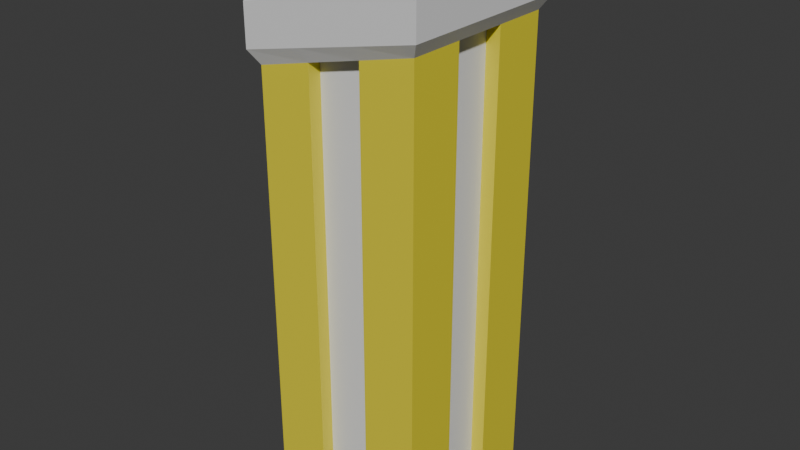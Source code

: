 # Source: HelpButton.blend  (saved by Blender 4.5.91; exported with 4.5.12 LTS)
import bpy
from mathutils import Matrix  # noqa: F401  (used for matrix-valued properties, if any)

bpy.ops.wm.read_factory_settings(use_empty=True)
scene = bpy.context.scene
scene.name = 'Scene'

# ---- collections
col_collection = bpy.data.collections.new('Collection'); scene.collection.children.link(col_collection)

# ---- materials (node trees are filled in below, after node groups)
mat_material = bpy.data.materials.new('Material')
mat_material.alpha_threshold = 0.0
mat_material.roughness = 0.5
mat_material.line_color = (0.0, 0.0, 0.0, 1.0)
mat_material_001 = bpy.data.materials.new('Material.001')

# ---- material node trees
mat_material.use_nodes = True; mat_material.node_tree.nodes.clear()
_N = mat_material.node_tree.nodes; _L = mat_material.node_tree.links
n0 = _N.new('ShaderNodeOutputMaterial'); n0.name = 'Material Output'; n0.location = (200, 100)
n1 = _N.new('ShaderNodeBsdfPrincipled'); n1.name = 'Principled BSDF'; n1.location = (-200, 100)
n1.inputs[3].default_value = 1.45
_L.new(n1.outputs[0], n0.inputs[0])
n0.is_active_output = True
mat_material_001.use_nodes = True; mat_material_001.node_tree.nodes.clear()
_N = mat_material_001.node_tree.nodes; _L = mat_material_001.node_tree.links
n0 = _N.new('ShaderNodeBsdfPrincipled'); n0.name = 'Principled BSDF'; n0.location = (-200, 100)
n0.inputs[0].default_value = (0.8002, 0.6988, 0.03209, 1.0)
n1 = _N.new('ShaderNodeOutputMaterial'); n1.name = 'Material Output'; n1.location = (200, 100)
_L.new(n0.outputs[0], n1.inputs[0])
n1.is_active_output = True

# ---- world
world_world = bpy.data.worlds.new('World'); scene.world = world_world
world_world.use_nodes = True; world_world.node_tree.nodes.clear()
_N = world_world.node_tree.nodes; _L = world_world.node_tree.links
n0 = _N.new('ShaderNodeOutputWorld'); n0.name = 'World Output'; n0.location = (200, 100)
n1 = _N.new('ShaderNodeBackground'); n1.name = 'Background'; n1.location = (-200, 100)
n1.inputs[0].default_value = (0.05088, 0.05088, 0.05088, 1.0)
_L.new(n1.outputs[0], n0.inputs[0])
n0.is_active_output = True
world_world.color = (0.05088, 0.05088, 0.05088)
world_world.sun_shadow_jitter_overblur = 0.0

# ---- meshes
me_cube = bpy.data.meshes.new('Cube')
me_cube.from_pydata([(1.375, 1.375, 9.0), (1.5, 1.5, -1.0), (1.375, -1.375, 9.0), (1.5, -1.5, -1.0), (-1.375, 1.375, 8.25), (-1.5, 1.5, -1.0), (-1.375, -1.375, 8.25), (-1.5, -1.5, -1.0), (1.65, -1.65, 8.75), (-1.65, -1.65, 8.0), (1.65, 1.65, 8.75), (-1.65, 1.65, 8.0), (0.5, 1.5, -1.0), (-0.5, 1.5, -1.0), (0.55, -1.65, 8.5), (-0.55, -1.65, 8.25), (-0.5, -1.5, -1.0), (0.5, -1.5, -1.0), (-0.55, 1.65, 8.25), (0.55, 1.65, 8.5), (0.4583, -1.375, 8.75), (-0.4583, -1.375, 8.5), (-0.4583, 1.375, 8.5), (0.4583, 1.375, 8.75), (-1.5, 0.5, -1.0), (-1.5, -0.5, -1.0), (1.65, 0.55, 8.75), (1.65, -0.55, 8.75), (-1.65, -0.55, 8.0), (-1.65, 0.55, 8.0), (1.5, -0.5, -1.0), (1.5, 0.5, -1.0), (1.375, 0.4583, 9.0), (1.375, -0.4583, 9.0), (-1.375, -0.4583, 8.25), (-1.375, 0.4583, 8.25), (-0.5, 0.5, -1.0), (-0.5, -0.5, -1.0), (0.5, 0.5, -1.0), (0.5, -0.5, -1.0), (1.5, 1.5, 7.75), (-1.5, -1.5, 7.0), (1.5, -1.5, 7.75), (-1.5, 1.5, 7.0), (-0.5, 1.5, 7.25), (0.5, 1.5, 7.5), (0.5, -1.5, 7.5), (-0.5, -1.5, 7.25), (1.5, 0.5, 7.75), (1.5, -0.5, 7.75), (-1.5, -0.5, 7.0), (-1.5, 0.5, 7.0), (0.5, 1.25, -1.0), (-0.5, 1.25, -1.0), (-0.5, 1.25, 7.25), (0.5, 1.25, 7.5), (1.25, -0.5, -1.0), (1.25, 0.5, -1.0), (1.25, 0.5, 7.75), (1.25, -0.5, 7.75), (-1.25, 0.5, -1.0), (-1.25, -0.5, -1.0), (-1.25, -0.5, 7.0), (-1.25, 0.5, 7.0), (-0.5, -1.25, -1.0), (0.5, -1.25, -1.0), (0.5, -1.25, 7.5), (-0.5, -1.25, 7.25), (-1.65, -1.65, 7.25), (1.65, 1.65, 8.0), (1.65, -1.65, 8.0), (-1.65, 1.65, 7.25), (-0.55, 1.65, 7.5), (0.55, 1.65, 7.75), (0.55, -1.65, 7.75), (-0.55, -1.65, 7.5), (1.65, 0.55, 8.0), (1.65, -0.55, 8.0), (-1.65, -0.55, 7.25), (-1.65, 0.55, 7.25), (-1.008, -0.5042, 8.35), (-0.5042, -1.008, 8.488), (0.5042, -1.008, 8.762), (1.008, -0.5042, 8.9), (0.5042, 1.008, 8.762), (-0.5042, 1.008, 8.488), (-1.008, 0.5042, 8.35), (1.008, 0.5042, 8.9), (0.4779, 1.008, 8.859), (0.4779, 0.5042, 8.859), (0.4779, -0.5042, 8.859), (-0.5305, 1.008, 8.584), (-0.5305, 0.5042, 8.584), (-0.5305, -0.5042, 8.584), (-1.035, 0.5042, 8.446), (-1.035, -0.5042, 8.446), (-0.5305, -1.008, 8.584), (0.4779, -1.008, 8.859), (0.982, -0.5042, 8.996), (0.982, 0.5042, 8.996)], [], [(75, 15, 9, 68), (79, 29, 11, 71), (39, 30, 3, 17), (77, 27, 8, 70), (73, 19, 10, 69), (21, 6, 9, 15), (33, 2, 8, 27), (35, 4, 11, 29), (23, 0, 10, 19), (4, 22, 18, 11), (22, 23, 19, 18), (2, 20, 14, 8), (20, 21, 15, 14), (71, 11, 18, 72), (72, 18, 19, 73), (25, 37, 16, 7), (70, 8, 14, 74), (74, 14, 15, 75), (33, 83, 82, 20, 2), (80, 81, 96, 95), (23, 22, 85, 84), (83, 87, 99, 98), (0, 23, 84, 87, 32), (32, 87, 83, 33), (36, 38, 39, 37), (5, 13, 36, 24), (6, 34, 28, 9), (34, 35, 29, 28), (0, 32, 26, 10), (32, 33, 27, 26), (69, 10, 26, 76), (76, 26, 27, 77), (12, 1, 31, 38), (68, 9, 28, 78), (78, 28, 29, 79), (22, 4, 35, 86, 85), (84, 85, 91, 88), (25, 50, 62, 61), (7, 41, 50, 25), (49, 30, 56, 59), (1, 40, 48, 31), (17, 46, 66, 65), (3, 42, 46, 17), (13, 44, 54, 53), (5, 43, 44, 13), (12, 45, 40, 1), (30, 49, 42, 3), (24, 51, 43, 5), (16, 47, 41, 7), (53, 54, 55, 52), (44, 45, 55, 54), (45, 12, 52, 55), (57, 58, 59, 56), (31, 48, 58, 57), (48, 49, 59, 58), (61, 62, 63, 60), (50, 51, 63, 62), (51, 24, 60, 63), (65, 66, 67, 64), (46, 47, 67, 66), (47, 16, 64, 67), (50, 78, 79, 51), (41, 68, 78, 50), (48, 76, 77, 49), (40, 69, 76, 48), (46, 74, 75, 47), (42, 70, 74, 46), (44, 72, 73, 45), (43, 71, 72, 44), (45, 73, 69, 40), (49, 77, 70, 42), (51, 79, 71, 43), (47, 75, 68, 41), (85, 86, 94, 91), (82, 81, 21, 20), (86, 80, 95, 94), (81, 82, 97, 96), (82, 83, 98, 97), (87, 84, 88, 99), (80, 86, 35, 34), (81, 80, 34, 6, 21), (93, 95, 96), (90, 93, 96, 97), (89, 92, 93, 90), (92, 94, 95, 93), (98, 99, 89, 90), (88, 91, 92, 89), (97, 98, 90), (91, 94, 92), (99, 88, 89)])
me_cube.polygons.foreach_set('material_index', [0, 0, 0, 0, 0, 0, 0, 0, 0, 0, 0, 0, 0, 0, 0, 0, 0, 0, 0, 0, 0, 0, 0, 0, 0, 0, 0, 0, 0, 0, 0, 0, 0, 0, 0, 0, 0, 1, 1, 1, 1, 1, 1, 1, 1, 1, 1, 1, 1, 0, 0, 1, 0, 1, 0, 0, 0, 1, 0, 0, 1, 0, 0, 0, 0, 0, 0, 0, 0, 0, 0, 0, 0, 0, 0, 0, 0, 0, 0, 0, 0, 0, 0, 0, 0, 0, 0, 0, 0, 0])
_uv = me_cube.uv_layers.new(name='UVMap')
_uv.uv.foreach_set('vector', [0.3255, 0.07393, 0.3255, 0.02973, 0.3906, 0.04459, 0.3906, 0.0888, 0.716, 0.04385, 0.716, 0.0, 0.7811, 0.0, 0.7811, 0.04385, 0.0591, 0.6466, 5.703e-10, 0.6466, 5.039e-09, 0.5874, 0.0591, 0.5874, 0.1302, 0.05703, 0.1302, 0.01291, 0.1953, 0.01291, 0.1953, 0.05703, 0.5207, 0.05907, 0.5207, 0.01486, 0.5858, 0.0, 0.5858, 0.0442, 0.2116, 0.6985, 0.2116, 0.7546, 0.1953, 0.7748, 0.1953, 0.7085, 0.1248, 0.0, 0.179, 0.0, 0.1953, 0.01291, 0.1302, 0.01291, 0.3201, 0.7546, 0.3743, 0.7546, 0.3906, 0.7748, 0.3255, 0.7748, 0.3743, 0.6424, 0.3743, 0.5863, 0.3906, 0.5758, 0.3906, 0.6422, 0.3743, 0.7546, 0.3743, 0.6985, 0.3906, 0.7085, 0.3906, 0.7748, 0.3743, 0.6985, 0.3743, 0.6424, 0.3906, 0.6422, 0.3906, 0.7085, 0.2116, 0.5863, 0.2116, 0.6424, 0.1953, 0.6422, 0.1953, 0.5758, 0.2116, 0.6424, 0.2116, 0.6985, 0.1953, 0.7085, 0.1953, 0.6422, 0.3906, 0.0888, 0.3906, 0.04459, 0.4557, 0.02973, 0.4557, 0.07393, 0.4557, 0.07393, 0.4557, 0.02973, 0.5207, 0.01486, 0.5207, 0.05907, 0.1182, 0.6466, 0.0591, 0.6466, 0.0591, 0.5874, 0.1182, 0.5874, 0.1953, 0.0442, 0.1953, 0.0, 0.2604, 0.01486, 0.2604, 0.05907, 0.2604, 0.05907, 0.2604, 0.01486, 0.3255, 0.02973, 0.3255, 0.07393, 0.2658, 0.5863, 0.2631, 0.6087, 0.2333, 0.6396, 0.2116, 0.6424, 0.2116, 0.5863, 0.6282, 0.6995, 0.631, 0.6685, 0.6369, 0.6685, 0.6341, 0.6995, 0.3743, 0.6424, 0.3743, 0.6985, 0.3526, 0.7013, 0.3526, 0.6396, 0.5214, 0.635, 0.5214, 0.6947, 0.5159, 0.6947, 0.5159, 0.635, 0.3743, 0.5863, 0.3743, 0.6424, 0.3526, 0.6396, 0.3228, 0.6087, 0.3201, 0.5863, 0.3201, 0.5863, 0.3228, 0.6087, 0.2631, 0.6087, 0.2658, 0.5863, 0.5691, 0.635, 0.51, 0.635, 0.51, 0.5758, 0.5691, 0.5758, 0.6282, 0.635, 0.5691, 0.635, 0.5691, 0.5758, 0.6282, 0.5758, 0.2116, 0.7546, 0.2658, 0.7546, 0.2604, 0.7748, 0.1953, 0.7748, 0.2658, 0.7546, 0.3201, 0.7546, 0.3255, 0.7748, 0.2604, 0.7748, 0.01628, 0.0, 0.07053, 0.0, 0.0651, 0.01291, 0.0, 0.01291, 0.07053, 0.0, 0.1248, 0.0, 0.1302, 0.01291, 0.0651, 0.01291, 0.0, 0.05703, 0.0, 0.01291, 0.0651, 0.01291, 0.0651, 0.05703, 0.0651, 0.05703, 0.0651, 0.01291, 0.1302, 0.01291, 0.1302, 0.05703, 0.1773, 0.6466, 0.1182, 0.6466, 0.1182, 0.5874, 0.1773, 0.5874, 0.5858, 0.04385, 0.5858, 0.0, 0.6509, 0.0, 0.6509, 0.04385, 0.6509, 0.04385, 0.6509, 0.0, 0.716, 0.0, 0.716, 0.04385, 0.3743, 0.6985, 0.3743, 0.7546, 0.3201, 0.7546, 0.3228, 0.7322, 0.3526, 0.7013, 0.6428, 0.6066, 0.6428, 0.6685, 0.6369, 0.6685, 0.6369, 0.6066, 0.7959, 0.9862, 0.7959, 0.5147, 0.8107, 0.5147, 0.8107, 0.9862, 0.5947, 0.5276, 0.5947, 0.05985, 0.6539, 0.05985, 0.6539, 0.5276, 0.9735, -2.822e-08, 0.9735, 0.5157, 0.9587, 0.5157, 0.9587, 2.975e-05, 0.008878, 0.5874, 0.008878, 0.07271, 0.06806, 0.07271, 0.06806, 0.5874, 0.8995, 0.9981, 0.8995, 0.5011, 0.9143, 0.5011, 0.9143, 0.9981, 0.204, 0.5754, 0.204, 0.05977, 0.2632, 0.07462, 0.2632, 0.5756, 0.9291, 0.9864, 0.9291, 0.5011, 0.9439, 0.5011, 0.9439, 0.9864, 0.3996, 0.5758, 0.3996, 0.1043, 0.4588, 0.08947, 0.4588, 0.5757, 0.518, 0.5756, 0.518, 0.07462, 0.5772, 0.05977, 0.5772, 0.5754, 0.1272, 0.5874, 0.1272, 0.07271, 0.1864, 0.07271, 0.1864, 0.5874, 0.7131, 0.5276, 0.7131, 0.05985, 0.7723, 0.05985, 0.7723, 0.5276, 0.3223, 0.5757, 0.3223, 0.08947, 0.3815, 0.1043, 0.3815, 0.5758, 0.8403, 0.5011, 0.8403, 0.01485, 0.8995, 0.0, 0.8995, 0.5009, 0.1773, 0.6473, 0.1773, 0.5874, 0.1921, 0.5874, 0.1921, 0.6473, 0.9291, 0.5011, 0.9291, 0.9981, 0.9143, 0.9981, 0.9143, 0.5011, 0.7811, 0.5147, 0.7811, 0.0, 0.8403, 0.0, 0.8403, 0.5147, 0.9735, 0.5157, 0.9735, -2.822e-08, 0.9883, 2.975e-05, 0.9883, 0.5157, 0.6751, 0.635, 0.6751, 0.5758, 0.6899, 0.5758, 0.6899, 0.635, 0.8403, 0.9688, 0.8403, 0.5011, 0.8995, 0.5011, 0.8995, 0.9688, 0.6751, 0.5758, 0.6751, 0.635, 0.6604, 0.635, 0.6604, 0.5758, 0.8255, 0.5147, 0.8255, 0.9862, 0.8107, 0.9862, 0.8107, 0.5147, 0.8995, 0.5009, 0.8995, 0.0, 0.9587, 0.01485, 0.9587, 0.5011, 0.6604, 0.5758, 0.6604, 0.6357, 0.6456, 0.6357, 0.6456, 0.5758, 0.7959, 0.5147, 0.7959, 1.0, 0.7811, 1.0, 0.7811, 0.5147, 0.6539, 0.05985, 0.6509, 0.04385, 0.716, 0.04385, 0.7131, 0.05985, 0.5947, 0.05985, 0.5858, 0.04385, 0.6509, 0.04385, 0.6539, 0.05985, 0.06806, 0.07271, 0.0651, 0.05703, 0.1302, 0.05703, 0.1272, 0.07271, 0.008878, 0.07271, 0.0, 0.05703, 0.0651, 0.05703, 0.06806, 0.07271, 0.2632, 0.07462, 0.2604, 0.05907, 0.3255, 0.07393, 0.3223, 0.08947, 0.204, 0.05977, 0.1953, 0.0442, 0.2604, 0.05907, 0.2632, 0.07462, 0.4588, 0.08947, 0.4557, 0.07393, 0.5207, 0.05907, 0.518, 0.07462, 0.3996, 0.1043, 0.3906, 0.0888, 0.4557, 0.07393, 0.4588, 0.08947, 0.518, 0.07462, 0.5207, 0.05907, 0.5858, 0.0442, 0.5772, 0.05977, 0.1272, 0.07271, 0.1302, 0.05703, 0.1953, 0.05703, 0.1864, 0.07271, 0.7131, 0.05985, 0.716, 0.04385, 0.7811, 0.04385, 0.7723, 0.05985, 0.3223, 0.08947, 0.3255, 0.07393, 0.3906, 0.0888, 0.3815, 0.1043, 0.6428, 0.6685, 0.6456, 0.6995, 0.6397, 0.6995, 0.6369, 0.6685, 0.2333, 0.6396, 0.2333, 0.7013, 0.2116, 0.6985, 0.2116, 0.6424, 0.5159, 0.635, 0.5159, 0.6947, 0.51, 0.6947, 0.51, 0.635, 0.631, 0.6685, 0.631, 0.6066, 0.6369, 0.6066, 0.6369, 0.6685, 0.631, 0.6066, 0.6282, 0.5758, 0.6341, 0.5758, 0.6369, 0.6066, 0.6456, 0.5758, 0.6428, 0.6066, 0.6369, 0.6066, 0.6397, 0.5758, 0.2631, 0.7322, 0.3228, 0.7322, 0.3201, 0.7546, 0.2658, 0.7546, 0.2333, 0.7013, 0.2631, 0.7322, 0.2658, 0.7546, 0.2116, 0.7546, 0.2116, 0.6985, 0.4205, 0.6684, 0.4205, 0.6992, 0.3906, 0.6684, 0.4205, 0.6067, 0.4205, 0.6684, 0.3906, 0.6684, 0.3906, 0.6067, 0.4801, 0.6067, 0.4801, 0.6684, 0.4205, 0.6684, 0.4205, 0.6067, 0.4801, 0.6684, 0.4801, 0.6992, 0.4205, 0.6992, 0.4205, 0.6684, 0.4205, 0.5758, 0.4801, 0.5758, 0.4801, 0.6067, 0.4205, 0.6067, 0.51, 0.6067, 0.51, 0.6684, 0.4801, 0.6684, 0.4801, 0.6067, 0.3906, 0.6067, 0.4205, 0.5758, 0.4205, 0.6067, 0.51, 0.6684, 0.4801, 0.6992, 0.4801, 0.6684, 0.4801, 0.5758, 0.51, 0.6067, 0.4801, 0.6067])
me_cube.materials.append(mat_material)
me_cube.materials.append(mat_material_001)
me_cube.use_mirror_vertex_groups = False
me_cube.update()
me_cube_001 = bpy.data.meshes.new('Cube.001')
me_cube_001.from_pydata([(0.4583, 0.4583, 8.75), (0.4583, -0.4583, 8.75), (-0.4583, 0.4583, 8.5), (-0.4583, -0.4583, 8.5), (-0.9167, -0.4583, 8.375), (-0.4583, -0.9167, 8.5), (0.4583, -0.9167, 8.75), (0.9167, -0.4583, 8.875), (0.4583, 0.9167, 8.75), (-0.4583, 0.9167, 8.5), (-0.9167, 0.4583, 8.375), (0.9167, 0.4583, 8.875), (0.3268, 0.4583, 9.232), (0.3268, -0.4583, 9.232), (-0.5899, 0.4583, 8.982), (-0.5899, -0.4583, 8.982), (0.3268, 0.7769, 9.232), (0.3597, 0.9167, 9.112), (-0.557, 0.9167, 8.862), (-0.5899, 0.7769, 8.982), (-1.015, 0.4583, 8.737), (-0.9086, 0.4583, 8.895), (-1.015, -0.4583, 8.737), (-0.9086, -0.4583, 8.895), (-0.5899, -0.7769, 8.982), (-0.557, -0.9167, 8.862), (0.3597, -0.9167, 9.112), (0.3268, -0.7769, 9.232), (0.6455, -0.4583, 9.319), (0.818, -0.4583, 9.237), (0.818, 0.4583, 9.237), (0.6455, 0.4583, 9.319)], [], [(3, 5, 4), (1, 6, 5, 3), (0, 1, 3, 2), (2, 3, 4, 10), (7, 1, 0, 11), (8, 0, 2, 9), (6, 1, 7), (9, 2, 10), (11, 0, 8), (12, 14, 15, 13), (29, 30, 31, 28), (25, 26, 27, 24), (17, 18, 19, 16), (26, 29, 28, 27), (18, 20, 21, 19), (30, 17, 16, 31), (20, 22, 23, 21), (22, 25, 24, 23), (31, 16, 12), (16, 19, 14, 12), (11, 8, 17, 30), (8, 9, 18, 17), (19, 21, 14), (9, 10, 20, 18), (14, 21, 23, 15), (10, 4, 22, 20), (15, 23, 24), (4, 5, 25, 22), (13, 15, 24, 27), (5, 6, 26, 25), (27, 28, 13), (6, 7, 29, 26), (28, 31, 12, 13), (7, 11, 30, 29)])
_uv = me_cube_001.uv_layers.new(name='UVMap')
_uv.uv.foreach_set('vector', [0.2663, 0.6978, 0.2391, 0.6978, 0.2663, 0.7258, 0.2663, 0.6419, 0.2391, 0.6419, 0.2391, 0.6978, 0.2663, 0.6978, 0.3206, 0.6419, 0.2663, 0.6419, 0.2663, 0.6978, 0.3206, 0.6978, 0.3206, 0.6978, 0.2663, 0.6978, 0.2663, 0.7258, 0.3206, 0.7258, 0.2663, 0.6139, 0.2663, 0.6419, 0.3206, 0.6419, 0.3206, 0.6139, 0.3478, 0.6419, 0.3206, 0.6419, 0.3206, 0.6978, 0.3478, 0.6978, 0.2391, 0.6419, 0.2663, 0.6419, 0.2663, 0.6139, 0.3478, 0.6978, 0.3206, 0.6978, 0.3206, 0.7258, 0.3206, 0.6139, 0.3206, 0.6419, 0.3478, 0.6419, 0.3206, 0.6419, 0.3206, 0.6978, 0.2663, 0.6978, 0.2663, 0.6419, 0.2663, 0.6139, 0.3206, 0.6139, 0.3206, 0.6224, 0.2663, 0.6224, 0.2391, 0.6978, 0.2391, 0.6419, 0.2474, 0.6419, 0.2474, 0.6978, 0.3478, 0.6419, 0.3478, 0.6978, 0.3395, 0.6978, 0.3395, 0.6419, 0.2391, 0.6419, 0.2663, 0.6139, 0.2663, 0.6224, 0.2474, 0.6419, 0.3478, 0.6978, 0.3206, 0.7258, 0.3206, 0.7173, 0.3395, 0.6978, 0.3206, 0.6139, 0.3478, 0.6419, 0.3395, 0.6419, 0.3206, 0.6224, 0.3206, 0.7258, 0.2663, 0.7258, 0.2663, 0.7173, 0.3206, 0.7173, 0.2663, 0.7258, 0.2391, 0.6978, 0.2474, 0.6978, 0.2663, 0.7173, 0.3206, 0.6224, 0.3395, 0.6419, 0.3206, 0.6419, 0.3395, 0.6419, 0.3395, 0.6978, 0.3206, 0.6978, 0.3206, 0.6419, 0.3206, 0.6139, 0.3478, 0.6419, 0.3478, 0.6419, 0.3206, 0.6139, 0.3478, 0.6419, 0.3478, 0.6978, 0.3478, 0.6978, 0.3478, 0.6419, 0.3395, 0.6978, 0.3206, 0.7173, 0.3206, 0.6978, 0.3478, 0.6978, 0.3206, 0.7258, 0.3206, 0.7258, 0.3478, 0.6978, 0.3206, 0.6978, 0.3206, 0.7173, 0.2663, 0.7173, 0.2663, 0.6978, 0.3206, 0.7258, 0.2663, 0.7258, 0.2663, 0.7258, 0.3206, 0.7258, 0.2663, 0.6978, 0.2663, 0.7173, 0.2474, 0.6978, 0.2663, 0.7258, 0.2391, 0.6978, 0.2391, 0.6978, 0.2663, 0.7258, 0.2663, 0.6419, 0.2663, 0.6978, 0.2474, 0.6978, 0.2474, 0.6419, 0.2391, 0.6978, 0.2391, 0.6419, 0.2391, 0.6419, 0.2391, 0.6978, 0.2474, 0.6419, 0.2663, 0.6224, 0.2663, 0.6419, 0.2391, 0.6419, 0.2663, 0.6139, 0.2663, 0.6139, 0.2391, 0.6419, 0.2663, 0.6224, 0.3206, 0.6224, 0.3206, 0.6419, 0.2663, 0.6419, 0.2663, 0.6139, 0.3206, 0.6139, 0.3206, 0.6139, 0.2663, 0.6139])
me_cube_001.materials.append(mat_material)
me_cube_001.materials.append(mat_material_001)
me_cube_001.use_mirror_vertex_groups = False
me_cube_001.update()

# ---- objects
ob_helpbuttonstand = bpy.data.objects.new('HelpButtonStand', me_cube)
ob_helpbutton = bpy.data.objects.new('HelpButton', me_cube_001)

# ---- transforms, parenting, visibility, modifiers, constraints
ob_helpbuttonstand.location = (0.0, 0.0, 0.0)
ob_helpbuttonstand.lock_rotations_4d = False
ob_helpbuttonstand.empty_display_type = 'ARROWS'
ob_helpbuttonstand.lineart.crease_threshold = 0.0
ob_helpbutton.location = (0.0, 0.0, 0.0)
ob_helpbutton.lock_rotations_4d = False
ob_helpbutton.empty_display_type = 'ARROWS'
ob_helpbutton.lineart.crease_threshold = 0.0

# ---- collection membership
col_collection.objects.link(ob_helpbuttonstand)
col_collection.objects.link(ob_helpbutton)

# ---- scene / render settings (as saved in the file)
scene.frame_start = 1; scene.frame_end = 250; scene.frame_set(1)
scene.render.engine = 'BLENDER_EEVEE_NEXT'
bpy.context.view_layer.update()

# ---- added for rendering (the .blend has no active camera and no usable light): camera, sun
cam_auto = bpy.data.cameras.new('AutoCamera')
cam_auto.lens = 50.0
cam_auto.sensor_width = 36.0
cam_auto.clip_end = 1000.0
ob_auto_camera = bpy.data.objects.new('AutoCamera', cam_auto)
scene.collection.objects.link(ob_auto_camera)
ob_auto_camera.location = (10.4787, -12.5744, 12.5426)
ob_auto_camera.rotation_euler = (1.09748, -7.21219e-08, 0.694738)
scene.camera = ob_auto_camera
light_auto_sun = bpy.data.lights.new('AutoSun', 'SUN')
light_auto_sun.energy = 3.0
light_auto_sun.angle = 0.0523599
ob_auto_sun = bpy.data.objects.new('AutoSun', light_auto_sun)
scene.collection.objects.link(ob_auto_sun)
ob_auto_sun.rotation_euler = (0.872665, 0.174533, 0.523599)
bpy.context.view_layer.update()

